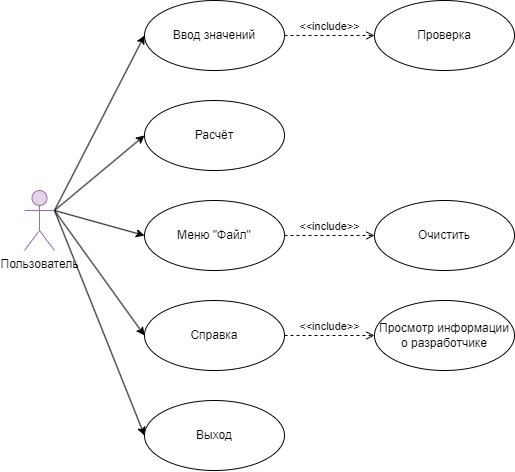

The diagram above was exported from draw.io. Its source (the exported page's mxGraphModel, read from the mxfile embedded in the PNG):
<mxGraphModel dx="1397" dy="795" grid="1" gridSize="10" guides="1" tooltips="1" connect="1" arrows="1" fold="1" page="1" pageScale="1" pageWidth="827" pageHeight="1169" math="0" shadow="0">
  <root>
    <mxCell id="0" />
    <mxCell id="1" parent="0" />
    <mxCell id="_8kPzmlkz0cCIGfy4Fdh-2" style="rounded=0;orthogonalLoop=1;jettySize=auto;html=1;entryX=0;entryY=0.5;entryDx=0;entryDy=0;exitX=1;exitY=0.3333333333333333;exitDx=0;exitDy=0;exitPerimeter=0;" parent="1" source="Jt5670IHXcskup61tgXa-1" target="Jt5670IHXcskup61tgXa-3" edge="1">
      <mxGeometry relative="1" as="geometry" />
    </mxCell>
    <mxCell id="_8kPzmlkz0cCIGfy4Fdh-3" style="rounded=0;orthogonalLoop=1;jettySize=auto;html=1;entryX=0;entryY=0.5;entryDx=0;entryDy=0;exitX=1;exitY=0.3333333333333333;exitDx=0;exitDy=0;exitPerimeter=0;" parent="1" source="Jt5670IHXcskup61tgXa-1" target="Jt5670IHXcskup61tgXa-2" edge="1">
      <mxGeometry relative="1" as="geometry" />
    </mxCell>
    <mxCell id="_8kPzmlkz0cCIGfy4Fdh-4" style="rounded=0;orthogonalLoop=1;jettySize=auto;html=1;entryX=0;entryY=0.5;entryDx=0;entryDy=0;exitX=1;exitY=0.3333333333333333;exitDx=0;exitDy=0;exitPerimeter=0;" parent="1" source="Jt5670IHXcskup61tgXa-1" target="Jt5670IHXcskup61tgXa-4" edge="1">
      <mxGeometry relative="1" as="geometry" />
    </mxCell>
    <mxCell id="_8kPzmlkz0cCIGfy4Fdh-5" style="rounded=0;orthogonalLoop=1;jettySize=auto;html=1;entryX=0;entryY=0.5;entryDx=0;entryDy=0;exitX=1;exitY=0.3333333333333333;exitDx=0;exitDy=0;exitPerimeter=0;" parent="1" source="Jt5670IHXcskup61tgXa-1" target="_8kPzmlkz0cCIGfy4Fdh-1" edge="1">
      <mxGeometry relative="1" as="geometry" />
    </mxCell>
    <mxCell id="qsP67b_2GaOjag4xVVcs-5" style="rounded=0;orthogonalLoop=1;jettySize=auto;html=1;entryX=0;entryY=0.5;entryDx=0;entryDy=0;exitX=1;exitY=0.3333333333333333;exitDx=0;exitDy=0;exitPerimeter=0;" edge="1" parent="1" source="Jt5670IHXcskup61tgXa-1" target="qsP67b_2GaOjag4xVVcs-4">
      <mxGeometry relative="1" as="geometry" />
    </mxCell>
    <mxCell id="Jt5670IHXcskup61tgXa-1" value="Пользователь" style="shape=umlActor;verticalLabelPosition=bottom;verticalAlign=top;html=1;fillColor=#e1d5e7;strokeColor=#9673a6;" parent="1" vertex="1">
      <mxGeometry x="240" y="190" width="30" height="60" as="geometry" />
    </mxCell>
    <mxCell id="Jt5670IHXcskup61tgXa-2" value="Справка" style="ellipse;whiteSpace=wrap;html=1;" parent="1" vertex="1">
      <mxGeometry x="360" y="300" width="140" height="70" as="geometry" />
    </mxCell>
    <mxCell id="Jt5670IHXcskup61tgXa-3" value="Выход" style="ellipse;whiteSpace=wrap;html=1;" parent="1" vertex="1">
      <mxGeometry x="360" y="400" width="140" height="70" as="geometry" />
    </mxCell>
    <mxCell id="Jt5670IHXcskup61tgXa-4" value="Расчёт" style="ellipse;whiteSpace=wrap;html=1;" parent="1" vertex="1">
      <mxGeometry x="360" y="100" width="140" height="70" as="geometry" />
    </mxCell>
    <mxCell id="_8kPzmlkz0cCIGfy4Fdh-1" value="Ввод значений" style="ellipse;whiteSpace=wrap;html=1;" parent="1" vertex="1">
      <mxGeometry x="360" width="140" height="70" as="geometry" />
    </mxCell>
    <mxCell id="qsP67b_2GaOjag4xVVcs-1" value="Проверка" style="ellipse;whiteSpace=wrap;html=1;" vertex="1" parent="1">
      <mxGeometry x="590" width="140" height="70" as="geometry" />
    </mxCell>
    <mxCell id="qsP67b_2GaOjag4xVVcs-2" value="&amp;lt;&amp;lt;include&amp;gt;&amp;gt;" style="html=1;verticalAlign=bottom;labelBackgroundColor=none;endArrow=open;endFill=0;dashed=1;rounded=0;entryX=0;entryY=0.5;entryDx=0;entryDy=0;exitX=1;exitY=0.5;exitDx=0;exitDy=0;" edge="1" parent="1" source="_8kPzmlkz0cCIGfy4Fdh-1" target="qsP67b_2GaOjag4xVVcs-1">
      <mxGeometry width="160" relative="1" as="geometry">
        <mxPoint x="400" y="74.5" as="sourcePoint" />
        <mxPoint x="560" y="74.5" as="targetPoint" />
      </mxGeometry>
    </mxCell>
    <mxCell id="qsP67b_2GaOjag4xVVcs-3" value="Просмотр информации о разработчике" style="ellipse;whiteSpace=wrap;html=1;" vertex="1" parent="1">
      <mxGeometry x="590" y="300" width="140" height="70" as="geometry" />
    </mxCell>
    <mxCell id="qsP67b_2GaOjag4xVVcs-4" value="Меню &quot;Файл&quot;" style="ellipse;whiteSpace=wrap;html=1;" vertex="1" parent="1">
      <mxGeometry x="360" y="200" width="140" height="70" as="geometry" />
    </mxCell>
    <mxCell id="qsP67b_2GaOjag4xVVcs-7" value="&amp;lt;&amp;lt;include&amp;gt;&amp;gt;" style="html=1;verticalAlign=bottom;labelBackgroundColor=none;endArrow=open;endFill=0;dashed=1;rounded=0;entryX=0;entryY=0.5;entryDx=0;entryDy=0;exitX=1;exitY=0.5;exitDx=0;exitDy=0;" edge="1" parent="1" source="Jt5670IHXcskup61tgXa-2" target="qsP67b_2GaOjag4xVVcs-3">
      <mxGeometry width="160" relative="1" as="geometry">
        <mxPoint x="410" y="304.65999999999997" as="sourcePoint" />
        <mxPoint x="570" y="304.65999999999997" as="targetPoint" />
      </mxGeometry>
    </mxCell>
    <mxCell id="qsP67b_2GaOjag4xVVcs-9" value="Очистить" style="ellipse;whiteSpace=wrap;html=1;" vertex="1" parent="1">
      <mxGeometry x="590" y="200" width="140" height="70" as="geometry" />
    </mxCell>
    <mxCell id="qsP67b_2GaOjag4xVVcs-10" value="&amp;lt;&amp;lt;include&amp;gt;&amp;gt;" style="html=1;verticalAlign=bottom;labelBackgroundColor=none;endArrow=open;endFill=0;dashed=1;rounded=0;entryX=0;entryY=0.5;entryDx=0;entryDy=0;exitX=1;exitY=0.5;exitDx=0;exitDy=0;" edge="1" parent="1" source="qsP67b_2GaOjag4xVVcs-4" target="qsP67b_2GaOjag4xVVcs-9">
      <mxGeometry width="160" relative="1" as="geometry">
        <mxPoint x="500" y="234.66" as="sourcePoint" />
        <mxPoint x="600" y="234.66" as="targetPoint" />
      </mxGeometry>
    </mxCell>
  </root>
</mxGraphModel>